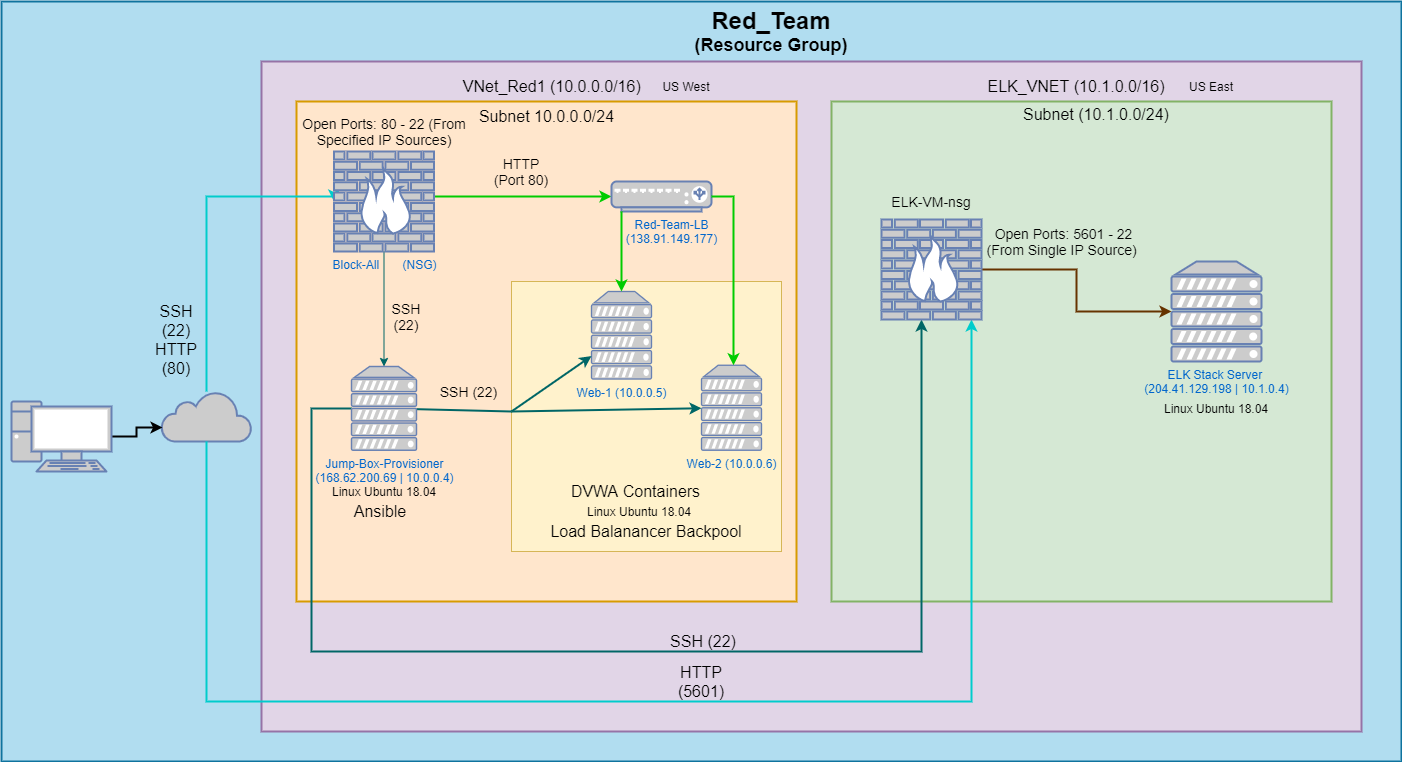

The diagram above was exported from draw.io. Its source (the exported page's mxGraphModel, read from the mxfile embedded in the PNG):
<mxGraphModel dx="2912" dy="1097" grid="1" gridSize="10" guides="1" tooltips="1" connect="1" arrows="1" fold="1" page="1" pageScale="1" pageWidth="850" pageHeight="1100" math="0" shadow="0">
  <root>
    <mxCell id="0" />
    <mxCell id="1" parent="0" />
    <mxCell id="p3SQuerHhu9oPMRcQ-SX-28" value="" style="rounded=0;whiteSpace=wrap;html=1;strokeColor=#10739e;strokeWidth=2;fillColor=#b1ddf0;" parent="1" vertex="1">
      <mxGeometry x="-20" y="240" width="1400" height="760" as="geometry" />
    </mxCell>
    <mxCell id="p3SQuerHhu9oPMRcQ-SX-27" value="" style="rounded=0;whiteSpace=wrap;html=1;strokeColor=#9673a6;strokeWidth=2;fillColor=#e1d5e7;" parent="1" vertex="1">
      <mxGeometry x="240" y="300" width="1100" height="670" as="geometry" />
    </mxCell>
    <mxCell id="jjchVwaWidaJEi1NOsHi-19" value="" style="whiteSpace=wrap;html=1;aspect=fixed;" parent="1" vertex="1">
      <mxGeometry x="540" y="510" width="170" height="170" as="geometry" />
    </mxCell>
    <mxCell id="jjchVwaWidaJEi1NOsHi-3" value="" style="html=1;outlineConnect=0;fillColor=#CCCCCC;strokeColor=#6881B3;gradientColor=none;gradientDirection=north;strokeWidth=2;shape=mxgraph.networks.cloud;fontColor=#ffffff;" parent="1" vertex="1">
      <mxGeometry x="140" y="630" width="90" height="50" as="geometry" />
    </mxCell>
    <mxCell id="p3SQuerHhu9oPMRcQ-SX-26" style="edgeStyle=orthogonalEdgeStyle;rounded=0;orthogonalLoop=1;jettySize=auto;html=1;entryX=0.011;entryY=0.72;entryDx=0;entryDy=0;entryPerimeter=0;strokeColor=#000000;strokeWidth=2;" parent="1" source="jjchVwaWidaJEi1NOsHi-4" target="jjchVwaWidaJEi1NOsHi-3" edge="1">
      <mxGeometry relative="1" as="geometry" />
    </mxCell>
    <mxCell id="jjchVwaWidaJEi1NOsHi-4" value="" style="fontColor=#0066CC;verticalAlign=top;verticalLabelPosition=bottom;labelPosition=center;align=center;html=1;outlineConnect=0;fillColor=#CCCCCC;strokeColor=#6881B3;gradientColor=none;gradientDirection=north;strokeWidth=2;shape=mxgraph.networks.pc;" parent="1" vertex="1">
      <mxGeometry x="-10" y="640" width="100" height="70" as="geometry" />
    </mxCell>
    <mxCell id="jjchVwaWidaJEi1NOsHi-7" value="&lt;font&gt;&lt;b&gt;&lt;span style=&quot;font-size: 24px&quot;&gt;Red_Team &lt;/span&gt;&lt;font style=&quot;font-size: 18px&quot;&gt;(Resource Group)&lt;/font&gt;&lt;/b&gt;&lt;/font&gt;" style="text;html=1;strokeColor=none;fillColor=none;align=center;verticalAlign=middle;whiteSpace=wrap;rounded=0;" parent="1" vertex="1">
      <mxGeometry x="660" y="260" width="180" height="20" as="geometry" />
    </mxCell>
    <mxCell id="jjchVwaWidaJEi1NOsHi-9" value="&lt;font style=&quot;font-size: 16px&quot;&gt;VNet_Red1 (10.0.0.0/16)&amp;nbsp;&lt;/font&gt;" style="text;html=1;strokeColor=none;fillColor=none;align=center;verticalAlign=middle;whiteSpace=wrap;rounded=0;" parent="1" vertex="1">
      <mxGeometry x="437.5" y="320" width="190" height="10" as="geometry" />
    </mxCell>
    <mxCell id="jjchVwaWidaJEi1NOsHi-10" value="" style="whiteSpace=wrap;html=1;aspect=fixed;strokeColor=#d79b00;strokeWidth=2;fillColor=#ffe6cc;" parent="1" vertex="1">
      <mxGeometry x="275" y="340" width="500" height="500" as="geometry" />
    </mxCell>
    <mxCell id="jjchVwaWidaJEi1NOsHi-11" value="&lt;font style=&quot;font-size: 16px&quot;&gt;Subnet 10.0.0.0/24&lt;/font&gt;" style="text;html=1;strokeColor=none;fillColor=none;align=center;verticalAlign=middle;whiteSpace=wrap;rounded=0;" parent="1" vertex="1">
      <mxGeometry x="437.5" y="350" width="175" height="10" as="geometry" />
    </mxCell>
    <mxCell id="jjchVwaWidaJEi1NOsHi-33" style="edgeStyle=orthogonalEdgeStyle;rounded=0;orthogonalLoop=1;jettySize=auto;html=1;strokeWidth=2;strokeColor=#00CC00;" parent="1" source="jjchVwaWidaJEi1NOsHi-12" target="jjchVwaWidaJEi1NOsHi-13" edge="1">
      <mxGeometry relative="1" as="geometry">
        <Array as="points">
          <mxPoint x="430" y="435" />
          <mxPoint x="430" y="435" />
        </Array>
      </mxGeometry>
    </mxCell>
    <mxCell id="jjchVwaWidaJEi1NOsHi-36" style="edgeStyle=orthogonalEdgeStyle;rounded=0;orthogonalLoop=1;jettySize=auto;html=1;strokeColor=#006666;" parent="1" source="jjchVwaWidaJEi1NOsHi-12" target="jjchVwaWidaJEi1NOsHi-14" edge="1">
      <mxGeometry relative="1" as="geometry" />
    </mxCell>
    <mxCell id="jjchVwaWidaJEi1NOsHi-13" value="&amp;nbsp; &amp;nbsp; &amp;nbsp; Red-Team-LB&lt;br&gt;&amp;nbsp; &amp;nbsp; &amp;nbsp; (138.91.149.177)" style="fontColor=#0066CC;verticalAlign=top;verticalLabelPosition=bottom;labelPosition=center;align=center;html=1;outlineConnect=0;fillColor=#CCCCCC;strokeColor=#6881B3;gradientColor=none;gradientDirection=north;strokeWidth=2;shape=mxgraph.networks.load_balancer;" parent="1" vertex="1">
      <mxGeometry x="590" y="420" width="100" height="30" as="geometry" />
    </mxCell>
    <mxCell id="jjchVwaWidaJEi1NOsHi-18" value="DVWA Containers" style="text;html=1;strokeColor=none;fillColor=none;align=center;verticalAlign=middle;whiteSpace=wrap;rounded=0;" parent="1" vertex="1">
      <mxGeometry x="582.5" y="650" width="100" height="10" as="geometry" />
    </mxCell>
    <mxCell id="jjchVwaWidaJEi1NOsHi-20" value="" style="whiteSpace=wrap;html=1;aspect=fixed;fillColor=#fff2cc;strokeColor=#d6b656;" parent="1" vertex="1">
      <mxGeometry x="490" y="520" width="270" height="270" as="geometry" />
    </mxCell>
    <mxCell id="jjchVwaWidaJEi1NOsHi-15" value="Web-1 (10.0.0.5)" style="fontColor=#0066CC;verticalAlign=top;verticalLabelPosition=bottom;labelPosition=center;align=center;html=1;outlineConnect=0;fillColor=#CCCCCC;strokeColor=#6881B3;gradientColor=none;gradientDirection=north;strokeWidth=2;shape=mxgraph.networks.server;" parent="1" vertex="1">
      <mxGeometry x="570" y="530" width="60" height="87.5" as="geometry" />
    </mxCell>
    <mxCell id="jjchVwaWidaJEi1NOsHi-16" value="Web-2 (10.0.0.6)" style="fontColor=#0066CC;verticalAlign=top;verticalLabelPosition=bottom;labelPosition=center;align=center;html=1;outlineConnect=0;fillColor=#CCCCCC;strokeColor=#6881B3;gradientColor=none;gradientDirection=north;strokeWidth=2;shape=mxgraph.networks.server;" parent="1" vertex="1">
      <mxGeometry x="680" y="603.75" width="60" height="85" as="geometry" />
    </mxCell>
    <mxCell id="jjchVwaWidaJEi1NOsHi-21" value="&lt;font style=&quot;font-size: 16px&quot;&gt;DVWA Containers&lt;/font&gt;" style="text;html=1;strokeColor=none;fillColor=none;align=center;verticalAlign=middle;whiteSpace=wrap;rounded=0;" parent="1" vertex="1">
      <mxGeometry x="537.5" y="720" width="152.5" height="20" as="geometry" />
    </mxCell>
    <mxCell id="jjchVwaWidaJEi1NOsHi-26" value="" style="endArrow=classic;html=1;strokeColor=#006666;strokeWidth=2;" parent="1" target="jjchVwaWidaJEi1NOsHi-16" edge="1">
      <mxGeometry width="50" height="50" relative="1" as="geometry">
        <mxPoint x="490" y="650" as="sourcePoint" />
        <mxPoint x="700" y="655" as="targetPoint" />
      </mxGeometry>
    </mxCell>
    <mxCell id="jjchVwaWidaJEi1NOsHi-27" value="&lt;font style=&quot;font-size: 16px&quot;&gt;Load Balanancer Backpool&lt;/font&gt;" style="text;html=1;strokeColor=none;fillColor=none;align=center;verticalAlign=middle;whiteSpace=wrap;rounded=0;" parent="1" vertex="1">
      <mxGeometry x="510" y="760" width="230" height="20" as="geometry" />
    </mxCell>
    <mxCell id="jjchVwaWidaJEi1NOsHi-30" style="edgeStyle=orthogonalEdgeStyle;rounded=0;orthogonalLoop=1;jettySize=auto;html=1;strokeWidth=2;strokeColor=#00CC00;" parent="1" source="jjchVwaWidaJEi1NOsHi-13" target="jjchVwaWidaJEi1NOsHi-16" edge="1">
      <mxGeometry relative="1" as="geometry">
        <Array as="points">
          <mxPoint x="712" y="435" />
        </Array>
      </mxGeometry>
    </mxCell>
    <mxCell id="jjchVwaWidaJEi1NOsHi-34" value="&lt;font style=&quot;font-size: 14px&quot;&gt;HTTP (Port 80)&lt;/font&gt;" style="text;html=1;strokeColor=none;fillColor=none;align=center;verticalAlign=middle;whiteSpace=wrap;rounded=0;" parent="1" vertex="1">
      <mxGeometry x="470" y="400" width="60" height="20" as="geometry" />
    </mxCell>
    <mxCell id="jjchVwaWidaJEi1NOsHi-6" style="edgeStyle=orthogonalEdgeStyle;rounded=0;orthogonalLoop=1;jettySize=auto;html=1;entryX=0;entryY=0.5;entryDx=0;entryDy=0;entryPerimeter=0;strokeColor=#00CCCC;strokeWidth=2;" parent="1" source="jjchVwaWidaJEi1NOsHi-3" target="jjchVwaWidaJEi1NOsHi-12" edge="1">
      <mxGeometry relative="1" as="geometry">
        <Array as="points">
          <mxPoint x="312" y="435" />
        </Array>
      </mxGeometry>
    </mxCell>
    <mxCell id="jjchVwaWidaJEi1NOsHi-35" value="&lt;font style=&quot;font-size: 16px&quot;&gt;SSH (22)&lt;br&gt;HTTP&lt;br&gt;(80)&lt;br&gt;&lt;/font&gt;" style="text;html=1;strokeColor=none;fillColor=none;align=center;verticalAlign=middle;whiteSpace=wrap;rounded=0;" parent="1" vertex="1">
      <mxGeometry x="130" y="537.5" width="50" height="80" as="geometry" />
    </mxCell>
    <mxCell id="jjchVwaWidaJEi1NOsHi-12" value="Block-All&amp;nbsp; &amp;nbsp; &amp;nbsp; &amp;nbsp;(NSG)" style="fontColor=#0066CC;verticalAlign=top;verticalLabelPosition=bottom;labelPosition=center;align=center;html=1;outlineConnect=0;fillColor=#CCCCCC;strokeColor=#6881B3;gradientColor=none;gradientDirection=north;strokeWidth=2;shape=mxgraph.networks.firewall;" parent="1" vertex="1">
      <mxGeometry x="312.5" y="390" width="100" height="100" as="geometry" />
    </mxCell>
    <mxCell id="jjchVwaWidaJEi1NOsHi-37" value="&lt;font style=&quot;font-size: 14px&quot;&gt;SSH&lt;br&gt;(22)&lt;br&gt;&lt;/font&gt;" style="text;html=1;strokeColor=none;fillColor=none;align=center;verticalAlign=middle;whiteSpace=wrap;rounded=0;" parent="1" vertex="1">
      <mxGeometry x="360" y="540" width="50" height="30" as="geometry" />
    </mxCell>
    <mxCell id="jjchVwaWidaJEi1NOsHi-38" value="&lt;font style=&quot;font-size: 14px&quot;&gt;SSH (22)&lt;/font&gt;" style="text;html=1;strokeColor=none;fillColor=none;align=center;verticalAlign=middle;whiteSpace=wrap;rounded=0;" parent="1" vertex="1">
      <mxGeometry x="410" y="620" width="75" height="20" as="geometry" />
    </mxCell>
    <mxCell id="jjchVwaWidaJEi1NOsHi-39" value="" style="endArrow=classic;html=1;strokeColor=#006666;strokeWidth=2;" parent="1" target="jjchVwaWidaJEi1NOsHi-15" edge="1">
      <mxGeometry width="50" height="50" relative="1" as="geometry">
        <mxPoint x="490" y="650" as="sourcePoint" />
        <mxPoint x="570" y="570" as="targetPoint" />
      </mxGeometry>
    </mxCell>
    <mxCell id="jjchVwaWidaJEi1NOsHi-40" value="" style="endArrow=none;html=1;strokeColor=#006666;strokeWidth=2;" parent="1" source="jjchVwaWidaJEi1NOsHi-14" edge="1">
      <mxGeometry width="50" height="50" relative="1" as="geometry">
        <mxPoint x="412.5" y="598.13" as="sourcePoint" />
        <mxPoint x="490" y="650" as="targetPoint" />
      </mxGeometry>
    </mxCell>
    <mxCell id="p3SQuerHhu9oPMRcQ-SX-2" value="" style="whiteSpace=wrap;html=1;aspect=fixed;strokeWidth=2;strokeColor=#82b366;fillColor=#d5e8d4;" parent="1" vertex="1">
      <mxGeometry x="810" y="340" width="500" height="500" as="geometry" />
    </mxCell>
    <mxCell id="p3SQuerHhu9oPMRcQ-SX-3" value="&lt;font style=&quot;font-size: 16px&quot;&gt;ELK_VNET (10.1.0.0/16)&lt;/font&gt;" style="text;html=1;strokeColor=none;fillColor=none;align=center;verticalAlign=middle;whiteSpace=wrap;rounded=0;" parent="1" vertex="1">
      <mxGeometry x="950" y="315" width="210" height="20" as="geometry" />
    </mxCell>
    <mxCell id="p3SQuerHhu9oPMRcQ-SX-4" value="US West" style="text;html=1;strokeColor=none;fillColor=none;align=center;verticalAlign=middle;whiteSpace=wrap;rounded=0;" parent="1" vertex="1">
      <mxGeometry x="630" y="315" width="70" height="20" as="geometry" />
    </mxCell>
    <mxCell id="p3SQuerHhu9oPMRcQ-SX-5" value="US East" style="text;html=1;strokeColor=none;fillColor=none;align=center;verticalAlign=middle;whiteSpace=wrap;rounded=0;" parent="1" vertex="1">
      <mxGeometry x="1160" y="315" width="60" height="20" as="geometry" />
    </mxCell>
    <mxCell id="p3SQuerHhu9oPMRcQ-SX-6" value="&lt;font style=&quot;font-size: 16px&quot;&gt;Subnet (10.1.0.0/24)&lt;/font&gt;" style="text;html=1;strokeColor=none;fillColor=none;align=center;verticalAlign=middle;whiteSpace=wrap;rounded=0;" parent="1" vertex="1">
      <mxGeometry x="980" y="345" width="190" height="15" as="geometry" />
    </mxCell>
    <mxCell id="p3SQuerHhu9oPMRcQ-SX-7" value="ELK Stack Server&amp;nbsp;&lt;br&gt;(204.41.129.198 | 10.1.0.4)" style="fontColor=#0066CC;verticalAlign=top;verticalLabelPosition=bottom;labelPosition=center;align=center;html=1;outlineConnect=0;fillColor=#CCCCCC;strokeColor=#6881B3;gradientColor=none;gradientDirection=north;strokeWidth=2;shape=mxgraph.networks.server;" parent="1" vertex="1">
      <mxGeometry x="1150" y="500" width="90" height="100" as="geometry" />
    </mxCell>
    <mxCell id="p3SQuerHhu9oPMRcQ-SX-8" style="edgeStyle=orthogonalEdgeStyle;rounded=0;orthogonalLoop=1;jettySize=auto;html=1;strokeWidth=2;strokeColor=#006666;" parent="1" source="jjchVwaWidaJEi1NOsHi-14" target="p3SQuerHhu9oPMRcQ-SX-14" edge="1">
      <mxGeometry relative="1" as="geometry">
        <Array as="points">
          <mxPoint x="290" y="647" />
          <mxPoint x="290" y="890" />
          <mxPoint x="900" y="890" />
        </Array>
      </mxGeometry>
    </mxCell>
    <mxCell id="p3SQuerHhu9oPMRcQ-SX-9" value="&lt;font style=&quot;font-size: 16px&quot;&gt;SSH (22)&lt;/font&gt;" style="text;html=1;strokeColor=none;fillColor=none;align=center;verticalAlign=middle;whiteSpace=wrap;rounded=0;" parent="1" vertex="1">
      <mxGeometry x="642.5" y="870" width="77.5" height="20" as="geometry" />
    </mxCell>
    <mxCell id="p3SQuerHhu9oPMRcQ-SX-12" style="edgeStyle=orthogonalEdgeStyle;rounded=0;orthogonalLoop=1;jettySize=auto;html=1;strokeColor=#00CCCC;strokeWidth=2;exitX=0.5;exitY=1;exitDx=0;exitDy=0;exitPerimeter=0;" parent="1" source="jjchVwaWidaJEi1NOsHi-3" target="p3SQuerHhu9oPMRcQ-SX-14" edge="1">
      <mxGeometry relative="1" as="geometry">
        <mxPoint x="1010" y="555" as="targetPoint" />
        <Array as="points">
          <mxPoint x="185" y="940" />
          <mxPoint x="950" y="940" />
        </Array>
      </mxGeometry>
    </mxCell>
    <mxCell id="p3SQuerHhu9oPMRcQ-SX-13" value="&lt;font style=&quot;font-size: 16px&quot;&gt;HTTP (5601)&lt;/font&gt;" style="text;html=1;strokeColor=none;fillColor=none;align=center;verticalAlign=middle;whiteSpace=wrap;rounded=0;" parent="1" vertex="1">
      <mxGeometry x="660" y="910" width="40" height="20" as="geometry" />
    </mxCell>
    <mxCell id="p3SQuerHhu9oPMRcQ-SX-16" style="edgeStyle=orthogonalEdgeStyle;rounded=0;orthogonalLoop=1;jettySize=auto;html=1;strokeWidth=2;strokeColor=#663300;" parent="1" source="p3SQuerHhu9oPMRcQ-SX-14" target="p3SQuerHhu9oPMRcQ-SX-7" edge="1">
      <mxGeometry relative="1" as="geometry">
        <Array as="points">
          <mxPoint x="1055" y="508" />
          <mxPoint x="1055" y="550" />
        </Array>
      </mxGeometry>
    </mxCell>
    <mxCell id="p3SQuerHhu9oPMRcQ-SX-14" value="" style="fontColor=#0066CC;verticalAlign=top;verticalLabelPosition=bottom;labelPosition=center;align=center;html=1;outlineConnect=0;fillColor=#CCCCCC;strokeColor=#6881B3;gradientColor=none;gradientDirection=north;strokeWidth=2;shape=mxgraph.networks.firewall;" parent="1" vertex="1">
      <mxGeometry x="860" y="458" width="100" height="100" as="geometry" />
    </mxCell>
    <mxCell id="p3SQuerHhu9oPMRcQ-SX-15" value="&lt;font style=&quot;font-size: 14px&quot;&gt;ELK-VM-nsg&lt;/font&gt;" style="text;html=1;strokeColor=none;fillColor=none;align=center;verticalAlign=middle;whiteSpace=wrap;rounded=0;" parent="1" vertex="1">
      <mxGeometry x="845" y="430" width="130" height="20" as="geometry" />
    </mxCell>
    <mxCell id="p3SQuerHhu9oPMRcQ-SX-17" value="Linux Ubuntu 18.04" style="text;html=1;strokeColor=none;fillColor=none;align=center;verticalAlign=middle;whiteSpace=wrap;rounded=0;" parent="1" vertex="1">
      <mxGeometry x="1140" y="636.88" width="110" height="20" as="geometry" />
    </mxCell>
    <mxCell id="p3SQuerHhu9oPMRcQ-SX-18" value="Linux Ubuntu 18.04" style="text;html=1;strokeColor=none;fillColor=none;align=center;verticalAlign=middle;whiteSpace=wrap;rounded=0;" parent="1" vertex="1">
      <mxGeometry x="562.5" y="740" width="110" height="20" as="geometry" />
    </mxCell>
    <mxCell id="jjchVwaWidaJEi1NOsHi-14" value="Jump-Box-Provisioner&lt;br&gt;(168.62.200.69 | 10.0.0.4)" style="fontColor=#0066CC;verticalAlign=top;verticalLabelPosition=bottom;labelPosition=center;align=center;html=1;outlineConnect=0;fillColor=#CCCCCC;strokeColor=#6881B3;gradientColor=none;gradientDirection=north;strokeWidth=2;shape=mxgraph.networks.server;" parent="1" vertex="1">
      <mxGeometry x="330" y="605" width="65" height="83.75" as="geometry" />
    </mxCell>
    <mxCell id="p3SQuerHhu9oPMRcQ-SX-19" value="Linux Ubuntu 18.04" style="text;html=1;strokeColor=none;fillColor=none;align=center;verticalAlign=middle;whiteSpace=wrap;rounded=0;" parent="1" vertex="1">
      <mxGeometry x="307.5" y="720" width="110" height="20" as="geometry" />
    </mxCell>
    <mxCell id="jjchVwaWidaJEi1NOsHi-17" value="&lt;font style=&quot;font-size: 16px&quot;&gt;Ansible&lt;/font&gt;" style="text;html=1;strokeColor=none;fillColor=none;align=center;verticalAlign=middle;whiteSpace=wrap;rounded=0;" parent="1" vertex="1">
      <mxGeometry x="330" y="740" width="57.5" height="20" as="geometry" />
    </mxCell>
    <mxCell id="p3SQuerHhu9oPMRcQ-SX-21" value="&lt;font style=&quot;font-size: 14px&quot;&gt;Open Ports: 5601 - 22 (From Single IP Source)&amp;nbsp;&lt;/font&gt;" style="text;html=1;strokeColor=none;fillColor=none;align=center;verticalAlign=middle;whiteSpace=wrap;rounded=0;" parent="1" vertex="1">
      <mxGeometry x="960" y="470" width="165" height="20" as="geometry" />
    </mxCell>
    <mxCell id="p3SQuerHhu9oPMRcQ-SX-22" value="&lt;font style=&quot;font-size: 14px&quot;&gt;Open Ports: 80 - 22 (From Specified IP Sources)&lt;/font&gt;" style="text;html=1;strokeColor=none;fillColor=none;align=center;verticalAlign=middle;whiteSpace=wrap;rounded=0;" parent="1" vertex="1">
      <mxGeometry x="277.5" y="360" width="170" height="20" as="geometry" />
    </mxCell>
    <mxCell id="jjchVwaWidaJEi1NOsHi-41" style="edgeStyle=orthogonalEdgeStyle;rounded=0;orthogonalLoop=1;jettySize=auto;html=1;exitX=0.1;exitY=1;exitDx=0;exitDy=0;exitPerimeter=0;strokeWidth=2;strokeColor=#00CC00;" parent="1" source="jjchVwaWidaJEi1NOsHi-13" target="jjchVwaWidaJEi1NOsHi-15" edge="1">
      <mxGeometry relative="1" as="geometry" />
    </mxCell>
  </root>
</mxGraphModel>